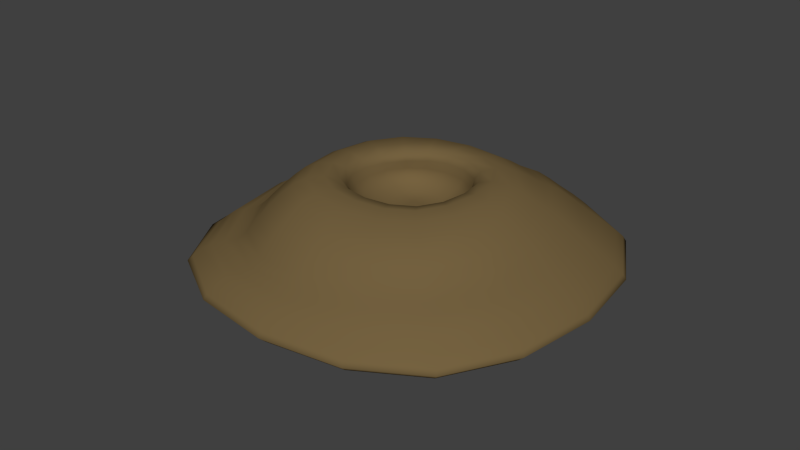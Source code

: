 # Source: map_point_crater.blend  (saved by Blender 2.74.2; exported with 4.5.12 LTS)
import bpy
from mathutils import Matrix  # noqa: F401  (used for matrix-valued properties, if any)

bpy.ops.wm.read_factory_settings(use_empty=True)
scene = bpy.context.scene
scene.name = 'Scene'

# ---- collections
col_collection_1 = bpy.data.collections.new('Collection 1'); scene.collection.children.link(col_collection_1)

# ---- materials (node trees are filled in below, after node groups)
mat_mars_soil = bpy.data.materials.new('mars_soil')
mat_mars_soil.alpha_threshold = 0.0
mat_mars_soil.use_transparent_shadow = False
mat_mars_soil.diffuse_color = (0.1758, 0.1208, 0.05112, 1.0)
mat_mars_soil.roughness = 0.5

# ---- material node trees

# ---- world
world_world = bpy.data.worlds.new('World'); scene.world = world_world
world_world.color = (0.05088, 0.05088, 0.05088)
world_world.use_sun_shadow = False
world_world.sun_shadow_jitter_overblur = 0.0
world_world.cycles.sampling_method = 'MANUAL'
world_world.cycles.sample_map_resolution = 256

# ---- meshes
me_map_point_crater = bpy.data.meshes.new('map_point_crater')
me_map_point_crater.from_pydata([(-1.0, -1.0, -1.0), (-0.7231, -0.7231, 0.151), (-1.0, 1.0, -1.0), (-0.7231, 0.7231, 0.151), (1.0, -1.0, -1.0), (0.5876, -0.7013, 0.06889), (1.0, 1.0, -1.0), (0.7231, 0.7231, 0.151), (-1.591, -1.591, -0.63), (-1.634, 1.603, -0.6603), (1.591, 1.591, -0.63), (1.591, -1.591, -0.63), (-1.392, -1.392, -0.4149), (-1.392, 1.392, -0.4149), (1.392, 1.392, -0.4149), (1.392, -1.392, -0.4149), (-0.4384, -0.4384, 0.151), (-0.2115, 0.2075, 0.1391), (0.4384, -0.4384, 0.151), (0.4384, 0.4384, 0.151), (-0.1667, -0.02871, -0.2443), (-0.1667, 0.2471, -0.2443), (0.109, -0.02871, -0.2443), (0.109, 0.2471, -0.2443), (-1.546, 1.546, -0.5818), (1.546, 1.546, -0.5818), (1.546, -1.546, -0.5818), (-1.546, -1.546, -0.5818), (-1.072, -1.267, -0.4778), (-1.273, 1.273, -0.3144), (1.273, 1.273, -0.3144), (1.273, -1.273, -0.3144), (-0.4384, 0.4384, -0.04921), (-0.4384, -0.4384, -0.04921), (0.4384, -0.4384, -0.04921), (0.4384, 0.4384, -0.04921), (-0.3147, -0.242, -0.1792), (0.2873, -0.242, -0.1792), (-0.3147, 0.3601, -0.1792), (0.2873, 0.3601, -0.1792), (-0.9056, 0.0, 0.151), (-1.252, 0.0, -1.0), (0.9056, 0.0, 0.151), (1.252, 0.0, -1.0), (1.992, 0.0, -0.63), (-2.236, -0.06782, -0.656), (-1.743, 0.0, -0.4149), (1.743, 0.0, -0.4149), (-0.549, 0.0, 0.151), (0.549, 0.0, 0.151), (-0.2015, 0.1092, -0.2443), (0.1438, 0.1092, -0.2443), (-1.842, 0.09076, -0.6412), (1.936, 0.0, -0.5818), (1.595, 0.0, -0.3144), (-1.614, 0.0587, -0.3858), (0.549, 0.0, -0.04921), (-0.549, 0.0, -0.04921), (0.3633, 0.05906, -0.1792), (-0.3907, 0.05906, -0.1792), (0.0, 0.9216, 0.151), (0.0, 1.274, -1.0), (-0.1321, -0.8886, 0.09392), (0.0, -1.274, -1.0), (0.0, -2.027, -0.63), (0.0, 2.027, -0.63), (0.0, 1.774, -0.4149), (0.0, -1.774, -0.4149), (-0.008169, 0.4714, 0.1973), (0.0, -0.5587, 0.151), (-0.02886, 0.2849, -0.2443), (-0.02886, -0.06656, -0.2443), (0.0, 1.971, -0.5818), (0.0, -1.971, -0.5818), (0.0, -1.623, -0.3144), (0.0, 1.623, -0.3144), (0.0, 0.5587, -0.04921), (0.0, -0.5587, -0.04921), (-0.01371, 0.4427, -0.1792), (-0.01371, -0.3246, -0.1792), (-0.05991, 0.09198, -0.2164), (0.0, 0.0, -1.0), (-0.9607, -1.167, -0.1917), (-0.9066, -0.9066, -0.004166), (-0.9101, 0.9331, -0.07283), (-0.9847, 0.9843, -0.2681), (0.9066, 0.9066, -0.004166), (0.9719, 1.148, -0.07246), (0.9066, -0.9066, -0.004166), (1.045, -1.12, -0.2601), (-1.127, 0.1312, -0.03429), (-1.396, 0.05673, -0.2333), (1.135, 0.0, -0.004166), (1.365, 0.0, -0.1593), (0.06927, 1.1, -0.05029), (0.0, 1.389, -0.1593), (0.0, -1.155, -0.004166), (0.0, -1.389, -0.1593)], [], [(45, 9, 2, 41), (65, 10, 6, 61), (44, 11, 4, 43), (64, 8, 0, 63), (81, 61, 6, 43), (60, 3, 17, 68), (73, 27, 8, 64), (53, 26, 11, 44), (72, 25, 10, 65), (52, 24, 9, 45), (55, 29, 13, 46), (75, 30, 14, 66), (54, 31, 15, 47), (74, 28, 12, 67), (59, 36, 20, 50), (42, 7, 19, 49), (40, 1, 16, 48), (62, 5, 18, 69), (80, 70, 21, 50), (79, 37, 22, 71), (78, 38, 21, 70), (58, 39, 23, 51), (46, 13, 24, 52), (66, 14, 25, 72), (47, 15, 26, 53), (67, 12, 27, 73), (97, 82, 28, 74), (93, 89, 31, 54), (95, 87, 30, 75), (91, 85, 29, 55), (49, 19, 35, 56), (68, 17, 32, 76), (69, 18, 34, 77), (48, 16, 33, 57), (56, 35, 39, 58), (76, 32, 38, 78), (77, 34, 37, 79), (57, 33, 36, 59), (32, 57, 59, 38), (34, 56, 58, 37), (17, 48, 57, 32), (18, 49, 56, 34), (82, 91, 55, 28), (87, 93, 54, 30), (14, 47, 53, 25), (12, 46, 52, 27), (37, 58, 51, 22), (71, 80, 50, 20), (3, 40, 48, 17), (5, 42, 49, 18), (38, 59, 50, 21), (30, 54, 47, 14), (28, 55, 46, 12), (27, 52, 45, 8), (25, 53, 44, 10), (63, 81, 43, 4), (10, 44, 43, 6), (8, 45, 41, 0), (0, 41, 81, 63), (22, 51, 80, 71), (33, 77, 79, 36), (35, 76, 78, 39), (16, 69, 77, 33), (19, 68, 76, 35), (85, 95, 75, 29), (89, 97, 74, 31), (15, 67, 73, 26), (13, 66, 72, 24), (39, 78, 70, 23), (36, 79, 71, 20), (51, 23, 70, 80), (1, 62, 69, 16), (31, 74, 67, 15), (29, 75, 66, 13), (24, 72, 65, 9), (26, 73, 64, 11), (7, 60, 68, 19), (41, 2, 61, 81), (11, 64, 63, 4), (9, 65, 61, 2), (5, 62, 96, 88), (88, 96, 97, 89), (3, 60, 94, 84), (84, 94, 95, 85), (7, 42, 92, 86), (86, 92, 93, 87), (1, 40, 90, 83), (83, 90, 91, 82), (40, 3, 84, 90), (90, 84, 85, 91), (60, 7, 86, 94), (94, 86, 87, 95), (42, 5, 88, 92), (92, 88, 89, 93), (62, 1, 83, 96), (96, 83, 82, 97)])
me_map_point_crater.polygons.foreach_set('use_smooth', [True] * 96)
me_map_point_crater.materials.append(mat_mars_soil)
me_map_point_crater.use_remesh_preserve_volume = False
me_map_point_crater.use_remesh_preserve_attributes = False
me_map_point_crater.use_mirror_vertex_groups = False
me_map_point_crater.update()

# ---- objects
ob_map_point_crater = bpy.data.objects.new('map_point_crater', me_map_point_crater)

# ---- transforms, parenting, visibility, modifiers, constraints
ob_map_point_crater.location = (0.0, 0.0, 0.6422)
ob_map_point_crater.lineart.crease_threshold = 0.0
_m = ob_map_point_crater.modifiers.new('Subsurf', 'SUBSURF')
_m.uv_smooth = 'PRESERVE_CORNERS'
_m.quality = 1
_m.render_levels = 1
_m.show_only_control_edges = False

# ---- collection membership
col_collection_1.objects.link(ob_map_point_crater)

# ---- scene / render settings (as saved in the file)
scene.frame_start = 1; scene.frame_end = 250; scene.frame_set(40)
scene.render.engine = 'BLENDER_EEVEE_NEXT'
scene.render.resolution_percentage = 50
scene.render.dither_intensity = 0.0
scene.cycles.use_denoising = False
scene.cycles.samples = 10
scene.cycles.sampling_pattern = 'TABULATED_SOBOL'
scene.cycles.light_sampling_threshold = 0.0
scene.cycles.use_adaptive_sampling = False
scene.cycles.use_light_tree = False
scene.cycles.blur_glossy = 0.0
scene.cycles.pixel_filter_type = 'GAUSSIAN'
scene.cycles.sample_clamp_indirect = 0.0
scene.view_settings.view_transform = 'Standard'
bpy.context.view_layer.update()

# ---- added for rendering (the .blend has no active camera and no usable light): camera, sun
cam_auto = bpy.data.cameras.new('AutoCamera')
cam_auto.lens = 50.0
cam_auto.sensor_width = 36.0
cam_auto.clip_end = 1000.0
ob_auto_camera = bpy.data.objects.new('AutoCamera', cam_auto)
scene.collection.objects.link(ob_auto_camera)
ob_auto_camera.location = (5.41027, -6.63865, 4.66659)
ob_auto_camera.rotation_euler = (1.09748, -7.21219e-08, 0.694738)
scene.camera = ob_auto_camera
light_auto_sun = bpy.data.lights.new('AutoSun', 'SUN')
light_auto_sun.energy = 3.0
light_auto_sun.angle = 0.0523599
ob_auto_sun = bpy.data.objects.new('AutoSun', light_auto_sun)
scene.collection.objects.link(ob_auto_sun)
ob_auto_sun.rotation_euler = (0.872665, 0.174533, 0.523599)
bpy.context.view_layer.update()
